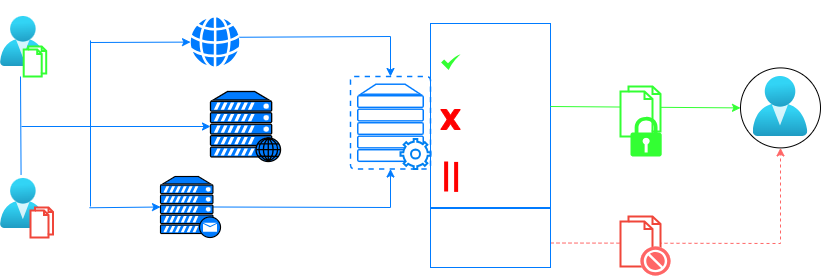

The diagram above was exported from draw.io. Its source (the exported page's mxGraphModel, read from the mxfile embedded in the PNG):
<mxGraphModel dx="681" dy="386" grid="1" gridSize="10" guides="1" tooltips="1" connect="1" arrows="1" fold="1" page="1" pageScale="1" pageWidth="583" pageHeight="413" math="0" shadow="0">
  <root>
    <mxCell id="0" />
    <mxCell id="1" parent="0" />
    <mxCell id="GjRX3tHALYJAaee6tHV6-1" value="" style="image;aspect=fixed;html=1;points=[];align=center;fontSize=12;image=img/lib/azure2/identity/Users.svg;" parent="1" vertex="1">
      <mxGeometry x="110" y="80" width="45.71" height="50" as="geometry" />
    </mxCell>
    <mxCell id="GjRX3tHALYJAaee6tHV6-2" value="" style="html=1;verticalLabelPosition=bottom;align=center;labelBackgroundColor=#ffffff;verticalAlign=top;strokeWidth=2;strokeColor=#33FF33;shadow=0;dashed=0;shape=mxgraph.ios7.icons.documents;" parent="1" vertex="1">
      <mxGeometry x="133.20999999999998" y="110" width="22.5" height="30" as="geometry" />
    </mxCell>
    <mxCell id="GjRX3tHALYJAaee6tHV6-3" value="" style="image;aspect=fixed;html=1;points=[];align=center;fontSize=12;image=img/lib/azure2/identity/Users.svg;" parent="1" vertex="1">
      <mxGeometry x="110" y="242" width="45.71" height="50" as="geometry" />
    </mxCell>
    <mxCell id="GjRX3tHALYJAaee6tHV6-4" value="" style="html=1;verticalLabelPosition=bottom;align=center;labelBackgroundColor=#ffffff;verticalAlign=top;strokeWidth=2;strokeColor=#F0463A;shadow=0;dashed=0;shape=mxgraph.ios7.icons.documents;" parent="1" vertex="1">
      <mxGeometry x="139.99999999999997" y="271" width="22.5" height="30" as="geometry" />
    </mxCell>
    <mxCell id="GjRX3tHALYJAaee6tHV6-5" value="" style="endArrow=none;html=1;rounded=0;strokeColor=#007bff;startSize=11;endSize=11;jumpSize=11;flowAnimation=0;exitX=0.45;exitY=-0.071;exitDx=0;exitDy=0;exitPerimeter=0;" parent="1" source="GjRX3tHALYJAaee6tHV6-3" edge="1">
      <mxGeometry width="50" height="50" relative="1" as="geometry">
        <mxPoint x="130" y="200" as="sourcePoint" />
        <mxPoint x="130" y="140" as="targetPoint" />
      </mxGeometry>
    </mxCell>
    <mxCell id="GjRX3tHALYJAaee6tHV6-13" value="" style="endArrow=classic;html=1;rounded=0;strokeColor=#007bff;exitX=0.88;exitY=0.5;exitDx=0;exitDy=0;exitPerimeter=0;entryX=0.5;entryY=1;entryDx=0;entryDy=0;entryPerimeter=0;" parent="1" source="GjRX3tHALYJAaee6tHV6-18" target="GjRX3tHALYJAaee6tHV6-24" edge="1">
      <mxGeometry width="50" height="50" relative="1" as="geometry">
        <mxPoint x="300" y="220.22808743169404" as="sourcePoint" />
        <mxPoint x="501" y="220" as="targetPoint" />
        <Array as="points">
          <mxPoint x="500" y="271" />
        </Array>
      </mxGeometry>
    </mxCell>
    <mxCell id="GjRX3tHALYJAaee6tHV6-14" value="" style="endArrow=classic;html=1;rounded=0;strokeColor=#007bff;entryX=0.5;entryY=0;entryDx=0;entryDy=0;entryPerimeter=0;" parent="1" target="GjRX3tHALYJAaee6tHV6-24" edge="1">
      <mxGeometry width="50" height="50" relative="1" as="geometry">
        <mxPoint x="349" y="100.74980056980058" as="sourcePoint" />
        <mxPoint x="500" y="123.75" as="targetPoint" />
        <Array as="points">
          <mxPoint x="500" y="100" />
        </Array>
      </mxGeometry>
    </mxCell>
    <mxCell id="GjRX3tHALYJAaee6tHV6-15" value="" style="endArrow=classic;html=1;rounded=0;strokeColor=#007bff;entryX=0;entryY=0.5;entryDx=0;entryDy=0;entryPerimeter=0;" parent="1" target="GjRX3tHALYJAaee6tHV6-18" edge="1">
      <mxGeometry width="50" height="50" relative="1" as="geometry">
        <mxPoint x="199" y="271.27" as="sourcePoint" />
        <mxPoint x="267" y="269.7332768361582" as="targetPoint" />
      </mxGeometry>
    </mxCell>
    <mxCell id="GjRX3tHALYJAaee6tHV6-17" value="" style="endArrow=none;html=1;rounded=0;strokeColor=#007bff;" parent="1" edge="1">
      <mxGeometry width="50" height="50" relative="1" as="geometry">
        <mxPoint x="200" y="270" as="sourcePoint" />
        <mxPoint x="200" y="104" as="targetPoint" />
      </mxGeometry>
    </mxCell>
    <mxCell id="GjRX3tHALYJAaee6tHV6-18" value="Email Server" style="fontColor=#FFFFFF;verticalAlign=top;verticalLabelPosition=bottom;labelPosition=center;align=center;html=1;outlineConnect=0;fillColor=#007bff;strokeColor=default;gradientColor=none;gradientDirection=north;strokeWidth=2;shape=mxgraph.networks.mail_server;" parent="1" vertex="1">
      <mxGeometry x="270" y="240" width="60" height="61" as="geometry" />
    </mxCell>
    <mxCell id="GjRX3tHALYJAaee6tHV6-22" value="" style="endArrow=classic;html=1;rounded=0;strokeColor=#007bff;" parent="1" target="GjRX3tHALYJAaee6tHV6-21" edge="1">
      <mxGeometry width="50" height="50" relative="1" as="geometry">
        <mxPoint x="200" y="106" as="sourcePoint" />
        <mxPoint x="410" y="106" as="targetPoint" />
      </mxGeometry>
    </mxCell>
    <mxCell id="GjRX3tHALYJAaee6tHV6-21" value="Internet" style="sketch=0;pointerEvents=1;shadow=0;dashed=0;html=1;strokeColor=none;fillColor=#007bff;labelPosition=center;verticalLabelPosition=top;verticalAlign=bottom;outlineConnect=0;align=center;shape=mxgraph.office.concepts.globe_internet;horizontal=1;fontColor=#FFFFFF;" parent="1" vertex="1">
      <mxGeometry x="300" y="81" width="49" height="49" as="geometry" />
    </mxCell>
    <mxCell id="GjRX3tHALYJAaee6tHV6-24" value="" style="verticalAlign=top;verticalLabelPosition=bottom;labelPosition=center;align=center;html=1;outlineConnect=0;gradientDirection=north;strokeWidth=2;shape=mxgraph.networks.virtual_server;fillColor=none;strokeColor=#007bff;" parent="1" vertex="1">
      <mxGeometry x="460" y="140" width="80" height="92.5" as="geometry" />
    </mxCell>
    <mxCell id="GjRX3tHALYJAaee6tHV6-19" value="" style="fontColor=#0066CC;verticalAlign=top;verticalLabelPosition=bottom;labelPosition=center;align=center;html=1;outlineConnect=0;fillColor=#007bff;strokeColor=default;gradientColor=none;gradientDirection=north;strokeWidth=2;shape=mxgraph.networks.web_server;" parent="1" vertex="1">
      <mxGeometry x="320" y="155" width="70" height="70" as="geometry" />
    </mxCell>
    <mxCell id="GjRX3tHALYJAaee6tHV6-32" value="" style="html=1;verticalLabelPosition=bottom;align=center;labelBackgroundColor=#ffffff;verticalAlign=top;strokeWidth=2;strokeColor=#0080F0;shadow=0;dashed=0;shape=mxgraph.ios7.icons.settings;" parent="1" vertex="1">
      <mxGeometry x="510" y="202.5" width="30" height="30" as="geometry" />
    </mxCell>
    <mxCell id="GjRX3tHALYJAaee6tHV6-34" value="" style="endArrow=classic;html=1;rounded=0;entryX=0;entryY=0.5;entryDx=0;entryDy=0;entryPerimeter=0;strokeColor=#007bff;" parent="1" target="GjRX3tHALYJAaee6tHV6-19" edge="1">
      <mxGeometry width="50" height="50" relative="1" as="geometry">
        <mxPoint x="131" y="190" as="sourcePoint" />
        <mxPoint x="318" y="190" as="targetPoint" />
      </mxGeometry>
    </mxCell>
    <mxCell id="GjRX3tHALYJAaee6tHV6-54" value="&lt;div&gt;&lt;br&gt;&lt;/div&gt;&lt;div&gt;&lt;br&gt;&lt;/div&gt;ALLOW&lt;div&gt;&lt;br&gt;&lt;/div&gt;&lt;div&gt;&lt;br&gt;&lt;/div&gt;&lt;div&gt;&lt;br&gt;&lt;/div&gt;&lt;div&gt;BLOCK&lt;/div&gt;&lt;div&gt;&lt;br&gt;&lt;/div&gt;&lt;div&gt;&lt;br&gt;&lt;/div&gt;&lt;div&gt;&lt;br&gt;&lt;/div&gt;&lt;div&gt;ISOLATE&lt;/div&gt;" style="whiteSpace=wrap;html=1;verticalAlign=top;spacingBottom=0;strokeColor=#007bff;align=center;labelPosition=center;verticalLabelPosition=middle;spacing=0;horizontal=1;fillColor=none;fontColor=#FFFFFF;" parent="1" vertex="1">
      <mxGeometry x="540" y="87" width="120" height="185" as="geometry" />
    </mxCell>
    <mxCell id="GjRX3tHALYJAaee6tHV6-55" value="" style="sketch=0;html=1;aspect=fixed;strokeColor=none;shadow=0;fillColor=#33FF33;verticalAlign=top;labelPosition=center;verticalLabelPosition=bottom;shape=mxgraph.gcp2.check" parent="1" vertex="1">
      <mxGeometry x="550.62" y="118" width="19.38" height="15.5" as="geometry" />
    </mxCell>
    <mxCell id="GjRX3tHALYJAaee6tHV6-56" value="" style="verticalLabelPosition=bottom;verticalAlign=top;html=1;shape=mxgraph.basic.x;strokeColor=#FF0000;fillColor=#FF0000;" parent="1" vertex="1">
      <mxGeometry x="550.31" y="173" width="19.38" height="20" as="geometry" />
    </mxCell>
    <mxCell id="GjRX3tHALYJAaee6tHV6-73" value="" style="edgeStyle=orthogonalEdgeStyle;rounded=0;orthogonalLoop=1;jettySize=auto;html=1;entryX=0.5;entryY=1;entryDx=0;entryDy=0;dashed=1;strokeColor=#FF6666;" parent="1" target="GjRX3tHALYJAaee6tHV6-66" edge="1">
      <mxGeometry relative="1" as="geometry">
        <mxPoint x="660" y="306.5" as="sourcePoint" />
        <mxPoint x="880" y="340" as="targetPoint" />
      </mxGeometry>
    </mxCell>
    <mxCell id="GjRX3tHALYJAaee6tHV6-57" value="DLP POLICY BASED CONTROLL" style="whiteSpace=wrap;html=1;strokeColor=#007bff;fillColor=none;fontColor=#FFFFFF;" parent="1" vertex="1">
      <mxGeometry x="540" y="271" width="120" height="60" as="geometry" />
    </mxCell>
    <mxCell id="GjRX3tHALYJAaee6tHV6-66" value="" style="ellipse;whiteSpace=wrap;html=1;aspect=fixed;" parent="1" vertex="1">
      <mxGeometry x="850" y="131.41" width="80" height="80" as="geometry" />
    </mxCell>
    <mxCell id="GjRX3tHALYJAaee6tHV6-67" value="" style="image;aspect=fixed;html=1;points=[];align=center;fontSize=12;image=img/lib/azure2/identity/Users.svg;" parent="1" vertex="1">
      <mxGeometry x="862.57" y="140" width="54.86" height="60" as="geometry" />
    </mxCell>
    <mxCell id="GjRX3tHALYJAaee6tHV6-68" value="" style="endArrow=classic;html=1;rounded=0;entryX=0;entryY=0.5;entryDx=0;entryDy=0;strokeColor=#33FF33;" parent="1" target="GjRX3tHALYJAaee6tHV6-66" edge="1">
      <mxGeometry width="50" height="50" relative="1" as="geometry">
        <mxPoint x="660" y="170" as="sourcePoint" />
        <mxPoint x="710" y="120" as="targetPoint" />
      </mxGeometry>
    </mxCell>
    <mxCell id="GjRX3tHALYJAaee6tHV6-69" value="" style="html=1;verticalLabelPosition=bottom;align=center;labelBackgroundColor=#ffffff;verticalAlign=top;strokeWidth=2;strokeColor=#33FF33;shadow=0;dashed=0;shape=mxgraph.ios7.icons.documents;" parent="1" vertex="1">
      <mxGeometry x="730" y="150" width="40" height="50" as="geometry" />
    </mxCell>
    <mxCell id="GjRX3tHALYJAaee6tHV6-70" value="" style="sketch=0;aspect=fixed;pointerEvents=1;shadow=0;dashed=0;html=1;strokeColor=none;labelPosition=center;verticalLabelPosition=bottom;verticalAlign=top;align=center;fillColor=#33FF33;shape=mxgraph.mscae.enterprise.lock" parent="1" vertex="1">
      <mxGeometry x="740" y="180" width="31.2" height="40" as="geometry" />
    </mxCell>
    <mxCell id="GjRX3tHALYJAaee6tHV6-71" value="" style="html=1;verticalLabelPosition=bottom;align=center;labelBackgroundColor=#ffffff;verticalAlign=top;strokeWidth=2;strokeColor=#F0463A;shadow=0;dashed=0;shape=mxgraph.ios7.icons.documents;" parent="1" vertex="1">
      <mxGeometry x="730" y="280" width="40" height="50" as="geometry" />
    </mxCell>
    <mxCell id="GjRX3tHALYJAaee6tHV6-72" value="" style="fillColor=#FF6666;verticalLabelPosition=bottom;sketch=0;html=1;strokeColor=#ffffff;verticalAlign=top;align=center;points=[[0.145,0.145,0],[0.5,0,0],[0.855,0.145,0],[1,0.5,0],[0.855,0.855,0],[0.5,1,0],[0.145,0.855,0],[0,0.5,0]];pointerEvents=1;shape=mxgraph.cisco_safe.compositeIcon;bgIcon=ellipse;resIcon=mxgraph.cisco_safe.capability.block;" parent="1" vertex="1">
      <mxGeometry x="750" y="310" width="30" height="29" as="geometry" />
    </mxCell>
    <mxCell id="xzPZJH-EF4uuSDMdvYcq-3" value="" style="line;strokeWidth=4;direction=south;html=1;perimeter=backbonePerimeter;points=[];outlineConnect=0;strokeColor=#FF0000;fillColor=#FF0000;" parent="1" vertex="1">
      <mxGeometry x="550.62" y="225" width="10" height="30" as="geometry" />
    </mxCell>
    <mxCell id="xzPZJH-EF4uuSDMdvYcq-5" value="" style="line;strokeWidth=4;direction=south;html=1;perimeter=backbonePerimeter;points=[];outlineConnect=0;strokeColor=#FF0000;" parent="1" vertex="1">
      <mxGeometry x="560.62" y="225.41" width="10" height="30" as="geometry" />
    </mxCell>
  </root>
</mxGraphModel>